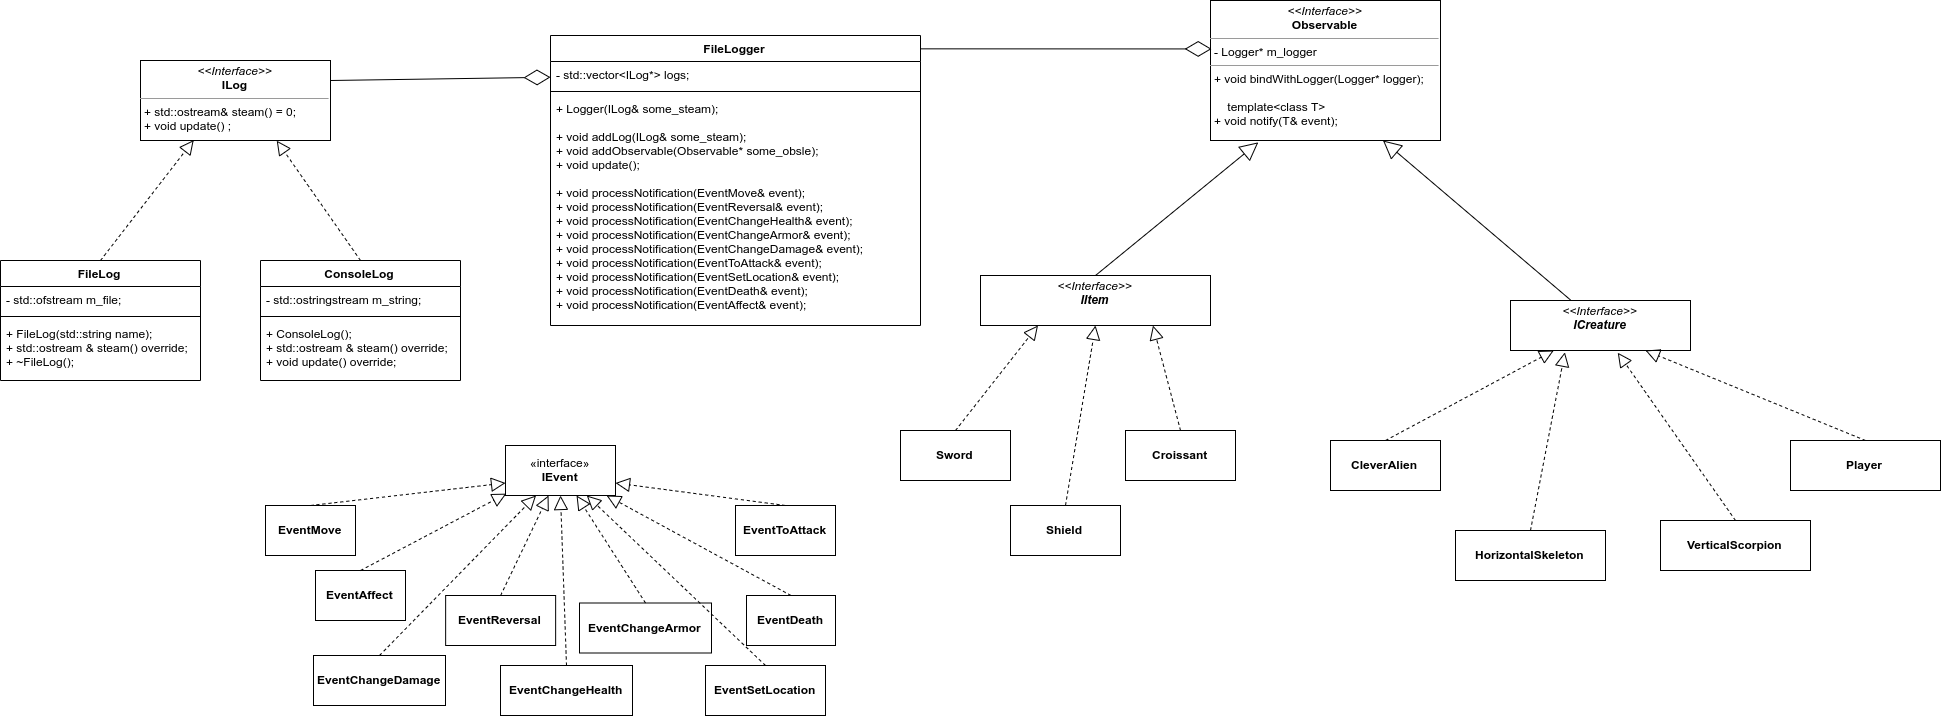

The diagram above was exported from draw.io. Its source (the exported page's mxGraphModel, read from the mxfile embedded in the PNG):
<mxGraphModel dx="3152" dy="1234" grid="1" gridSize="10" guides="1" tooltips="1" connect="1" arrows="1" fold="1" page="1" pageScale="1" pageWidth="1600" pageHeight="1200" math="0" shadow="0">
  <root>
    <mxCell id="0" />
    <mxCell id="1" parent="0" />
    <mxCell id="3p3QHjaKMGviJHlJZ_Nb-1" value="&lt;p style=&quot;margin: 0px ; margin-top: 4px ; text-align: center&quot;&gt;&lt;i&gt;&amp;lt;&amp;lt;Interface&amp;gt;&amp;gt;&lt;/i&gt;&lt;br&gt;&lt;b&gt;&lt;i&gt;ICreature&lt;/i&gt;&lt;/b&gt;&lt;/p&gt;&lt;p style=&quot;margin: 0px ; margin-left: 4px&quot;&gt;&lt;br&gt;&lt;/p&gt;&lt;p style=&quot;margin: 0px ; margin-left: 4px&quot;&gt;&lt;br&gt;&lt;/p&gt;" style="verticalAlign=top;align=left;overflow=fill;fontSize=12;fontFamily=Helvetica;html=1;" vertex="1" parent="1">
      <mxGeometry x="2580" y="570" width="180" height="50" as="geometry" />
    </mxCell>
    <mxCell id="3p3QHjaKMGviJHlJZ_Nb-2" value="" style="endArrow=block;endSize=16;endFill=0;html=1;entryX=0.75;entryY=1;entryDx=0;entryDy=0;" edge="1" parent="1" source="3p3QHjaKMGviJHlJZ_Nb-1" target="3p3QHjaKMGviJHlJZ_Nb-18">
      <mxGeometry x="-1" y="-215" width="160" relative="1" as="geometry">
        <mxPoint x="2615" y="60" as="sourcePoint" />
        <mxPoint x="2680" y="460" as="targetPoint" />
        <mxPoint as="offset" />
      </mxGeometry>
    </mxCell>
    <mxCell id="3p3QHjaKMGviJHlJZ_Nb-3" value="&lt;p style=&quot;margin: 0px ; margin-top: 4px ; text-align: center&quot;&gt;&lt;i&gt;&amp;lt;&amp;lt;Interface&amp;gt;&amp;gt;&lt;/i&gt;&lt;br&gt;&lt;b&gt;&lt;i&gt;IItem&lt;/i&gt;&lt;/b&gt;&lt;br&gt;&lt;/p&gt;&lt;p style=&quot;margin: 0px ; margin-left: 4px&quot;&gt;&lt;br&gt;&lt;/p&gt;" style="verticalAlign=top;align=left;overflow=fill;fontSize=12;fontFamily=Helvetica;html=1;" vertex="1" parent="1">
      <mxGeometry x="2050" y="545" width="230" height="50" as="geometry" />
    </mxCell>
    <mxCell id="3p3QHjaKMGviJHlJZ_Nb-4" value="" style="endArrow=block;dashed=1;endFill=0;endSize=12;html=1;entryX=0.25;entryY=1;entryDx=0;entryDy=0;exitX=0.5;exitY=0;exitDx=0;exitDy=0;" edge="1" parent="1" source="3p3QHjaKMGviJHlJZ_Nb-13" target="3p3QHjaKMGviJHlJZ_Nb-3">
      <mxGeometry width="160" relative="1" as="geometry">
        <mxPoint x="1875" y="816" as="sourcePoint" />
        <mxPoint x="2400" y="756" as="targetPoint" />
      </mxGeometry>
    </mxCell>
    <mxCell id="3p3QHjaKMGviJHlJZ_Nb-5" value="" style="endArrow=block;dashed=1;endFill=0;endSize=12;html=1;exitX=0.5;exitY=0;exitDx=0;exitDy=0;entryX=0.5;entryY=1;entryDx=0;entryDy=0;" edge="1" parent="1" source="3p3QHjaKMGviJHlJZ_Nb-11" target="3p3QHjaKMGviJHlJZ_Nb-3">
      <mxGeometry width="160" relative="1" as="geometry">
        <mxPoint x="2125" y="846" as="sourcePoint" />
        <mxPoint x="2310" y="676" as="targetPoint" />
      </mxGeometry>
    </mxCell>
    <mxCell id="3p3QHjaKMGviJHlJZ_Nb-6" value="" style="endArrow=block;dashed=1;endFill=0;endSize=12;html=1;exitX=0.5;exitY=0;exitDx=0;exitDy=0;entryX=0.75;entryY=1;entryDx=0;entryDy=0;" edge="1" parent="1" source="3p3QHjaKMGviJHlJZ_Nb-12" target="3p3QHjaKMGviJHlJZ_Nb-3">
      <mxGeometry width="160" relative="1" as="geometry">
        <mxPoint x="2365" y="816" as="sourcePoint" />
        <mxPoint x="2135" y="666" as="targetPoint" />
      </mxGeometry>
    </mxCell>
    <mxCell id="3p3QHjaKMGviJHlJZ_Nb-7" value="" style="endArrow=block;dashed=1;endFill=0;endSize=12;html=1;exitX=0.5;exitY=0;exitDx=0;exitDy=0;entryX=0.596;entryY=1.044;entryDx=0;entryDy=0;entryPerimeter=0;" edge="1" parent="1" source="3p3QHjaKMGviJHlJZ_Nb-16" target="3p3QHjaKMGviJHlJZ_Nb-1">
      <mxGeometry width="160" relative="1" as="geometry">
        <mxPoint x="2510" y="809.9999999999998" as="sourcePoint" />
        <mxPoint x="2840" y="540" as="targetPoint" />
      </mxGeometry>
    </mxCell>
    <mxCell id="3p3QHjaKMGviJHlJZ_Nb-8" value="" style="endArrow=block;dashed=1;endFill=0;endSize=12;html=1;exitX=0.5;exitY=0;exitDx=0;exitDy=0;entryX=0.75;entryY=1;entryDx=0;entryDy=0;" edge="1" parent="1" source="3p3QHjaKMGviJHlJZ_Nb-17" target="3p3QHjaKMGviJHlJZ_Nb-1">
      <mxGeometry width="160" relative="1" as="geometry">
        <mxPoint x="2950" y="700" as="sourcePoint" />
        <mxPoint x="2885.135135135135" y="550" as="targetPoint" />
      </mxGeometry>
    </mxCell>
    <mxCell id="3p3QHjaKMGviJHlJZ_Nb-9" value="" style="endArrow=block;dashed=1;endFill=0;endSize=12;html=1;exitX=0.5;exitY=0;exitDx=0;exitDy=0;entryX=0.302;entryY=1.036;entryDx=0;entryDy=0;entryPerimeter=0;" edge="1" parent="1" source="3p3QHjaKMGviJHlJZ_Nb-15" target="3p3QHjaKMGviJHlJZ_Nb-1">
      <mxGeometry width="160" relative="1" as="geometry">
        <mxPoint x="2262" y="807.5999999999997" as="sourcePoint" />
        <mxPoint x="2530" y="455" as="targetPoint" />
      </mxGeometry>
    </mxCell>
    <mxCell id="3p3QHjaKMGviJHlJZ_Nb-10" value="" style="endArrow=block;dashed=1;endFill=0;endSize=12;html=1;exitX=0.5;exitY=0;exitDx=0;exitDy=0;" edge="1" parent="1" source="3p3QHjaKMGviJHlJZ_Nb-14" target="3p3QHjaKMGviJHlJZ_Nb-1">
      <mxGeometry width="160" relative="1" as="geometry">
        <mxPoint x="2010" y="809.9999999999998" as="sourcePoint" />
        <mxPoint x="2680" y="542" as="targetPoint" />
      </mxGeometry>
    </mxCell>
    <mxCell id="3p3QHjaKMGviJHlJZ_Nb-11" value="&lt;b&gt;Shield&lt;/b&gt;" style="html=1;" vertex="1" parent="1">
      <mxGeometry x="2080" y="775" width="110" height="50" as="geometry" />
    </mxCell>
    <mxCell id="3p3QHjaKMGviJHlJZ_Nb-12" value="&lt;span style=&quot;font-weight: 700&quot;&gt;Croissant&lt;/span&gt;" style="html=1;" vertex="1" parent="1">
      <mxGeometry x="2195" y="700" width="110" height="50" as="geometry" />
    </mxCell>
    <mxCell id="3p3QHjaKMGviJHlJZ_Nb-13" value="&lt;span style=&quot;font-weight: 700&quot;&gt;Sword&lt;/span&gt;" style="html=1;" vertex="1" parent="1">
      <mxGeometry x="1970" y="700" width="110" height="50" as="geometry" />
    </mxCell>
    <mxCell id="3p3QHjaKMGviJHlJZ_Nb-14" value="&lt;span style=&quot;font-weight: 700&quot;&gt;CleverAlien&lt;/span&gt;" style="html=1;" vertex="1" parent="1">
      <mxGeometry x="2400" y="710" width="110" height="50" as="geometry" />
    </mxCell>
    <mxCell id="3p3QHjaKMGviJHlJZ_Nb-15" value="&lt;span style=&quot;font-weight: 700&quot;&gt;HorizontalSkeleton&lt;/span&gt;" style="html=1;" vertex="1" parent="1">
      <mxGeometry x="2525" y="800" width="150" height="50" as="geometry" />
    </mxCell>
    <mxCell id="3p3QHjaKMGviJHlJZ_Nb-16" value="&lt;span style=&quot;font-weight: 700&quot;&gt;VerticalScorpion&lt;/span&gt;" style="html=1;" vertex="1" parent="1">
      <mxGeometry x="2730" y="790" width="150" height="50" as="geometry" />
    </mxCell>
    <mxCell id="3p3QHjaKMGviJHlJZ_Nb-17" value="&lt;span style=&quot;font-weight: 700&quot;&gt;Player&lt;/span&gt;" style="html=1;" vertex="1" parent="1">
      <mxGeometry x="2860" y="710" width="150" height="50" as="geometry" />
    </mxCell>
    <mxCell id="3p3QHjaKMGviJHlJZ_Nb-18" value="&lt;p style=&quot;margin: 0px ; margin-top: 4px ; text-align: center&quot;&gt;&lt;i&gt;&amp;lt;&amp;lt;Interface&amp;gt;&amp;gt;&lt;/i&gt;&lt;br&gt;&lt;b&gt;Observable&lt;/b&gt;&lt;br&gt;&lt;/p&gt;&lt;hr size=&quot;1&quot;&gt;&lt;p style=&quot;margin: 0px ; margin-left: 4px&quot;&gt;-&amp;nbsp;Logger* m_logger&lt;/p&gt;&lt;hr size=&quot;1&quot;&gt;&lt;p style=&quot;margin: 0px ; margin-left: 4px&quot;&gt;+&amp;nbsp;&lt;span&gt;void bindWithLogger(Logger* logger);&lt;/span&gt;&lt;br&gt;&lt;/p&gt;&lt;p style=&quot;margin: 0px ; margin-left: 4px&quot;&gt;&lt;br&gt;&lt;/p&gt;&lt;p style=&quot;margin: 0px ; margin-left: 4px&quot;&gt;&amp;nbsp; &amp;nbsp; template&amp;lt;class T&amp;gt;&lt;/p&gt;&lt;p style=&quot;margin: 0px ; margin-left: 4px&quot;&gt;+ void notify(T&amp;amp; event);&lt;/p&gt;" style="verticalAlign=top;align=left;overflow=fill;fontSize=12;fontFamily=Helvetica;html=1;" vertex="1" parent="1">
      <mxGeometry x="2280" y="270" width="230" height="140" as="geometry" />
    </mxCell>
    <mxCell id="3p3QHjaKMGviJHlJZ_Nb-19" value="" style="endArrow=block;endSize=16;endFill=0;html=1;entryX=0.208;entryY=1.013;entryDx=0;entryDy=0;exitX=0.5;exitY=0;exitDx=0;exitDy=0;entryPerimeter=0;" edge="1" parent="1" source="3p3QHjaKMGviJHlJZ_Nb-3" target="3p3QHjaKMGviJHlJZ_Nb-18">
      <mxGeometry x="-1" y="-215" width="160" relative="1" as="geometry">
        <mxPoint x="2502.173913043478" y="586" as="sourcePoint" />
        <mxPoint x="2310" y="450" as="targetPoint" />
        <mxPoint as="offset" />
      </mxGeometry>
    </mxCell>
    <mxCell id="3p3QHjaKMGviJHlJZ_Nb-21" value="FileLogger" style="swimlane;fontStyle=1;align=center;verticalAlign=top;childLayout=stackLayout;horizontal=1;startSize=26;horizontalStack=0;resizeParent=1;resizeParentMax=0;resizeLast=0;collapsible=1;marginBottom=0;" vertex="1" parent="1">
      <mxGeometry x="1620" y="305" width="370" height="290" as="geometry" />
    </mxCell>
    <mxCell id="3p3QHjaKMGviJHlJZ_Nb-22" value="- std::vector&lt;ILog*&gt; logs;" style="text;strokeColor=none;fillColor=none;align=left;verticalAlign=top;spacingLeft=4;spacingRight=4;overflow=hidden;rotatable=0;points=[[0,0.5],[1,0.5]];portConstraint=eastwest;" vertex="1" parent="3p3QHjaKMGviJHlJZ_Nb-21">
      <mxGeometry y="26" width="370" height="26" as="geometry" />
    </mxCell>
    <mxCell id="3p3QHjaKMGviJHlJZ_Nb-23" value="" style="line;strokeWidth=1;fillColor=none;align=left;verticalAlign=middle;spacingTop=-1;spacingLeft=3;spacingRight=3;rotatable=0;labelPosition=right;points=[];portConstraint=eastwest;" vertex="1" parent="3p3QHjaKMGviJHlJZ_Nb-21">
      <mxGeometry y="52" width="370" height="8" as="geometry" />
    </mxCell>
    <mxCell id="3p3QHjaKMGviJHlJZ_Nb-24" value="+ Logger(ILog&amp; some_steam);&#10;&#10;+ void addLog(ILog&amp; some_steam);&#10;+ void addObservable(Observable* some_obsle);&#10;+ void update();&#10;&#10;+ void processNotification(EventMove&amp; event);&#10;+ void processNotification(EventReversal&amp; event);&#10;+ void processNotification(EventChangeHealth&amp; event);&#10;+ void processNotification(EventChangeArmor&amp; event);&#10;+ void processNotification(EventChangeDamage&amp; event);&#10;+ void processNotification(EventToAttack&amp; event);&#10;+ void processNotification(EventSetLocation&amp; event);&#10;+ void processNotification(EventDeath&amp; event);&#10;+ void processNotification(EventAffect&amp; event);" style="text;strokeColor=none;fillColor=none;align=left;verticalAlign=top;spacingLeft=4;spacingRight=4;overflow=hidden;rotatable=0;points=[[0,0.5],[1,0.5]];portConstraint=eastwest;" vertex="1" parent="3p3QHjaKMGviJHlJZ_Nb-21">
      <mxGeometry y="60" width="370" height="230" as="geometry" />
    </mxCell>
    <mxCell id="3p3QHjaKMGviJHlJZ_Nb-33" value="" style="endArrow=diamondThin;endFill=0;endSize=24;html=1;entryX=0.005;entryY=0.346;entryDx=0;entryDy=0;entryPerimeter=0;exitX=0.999;exitY=0.046;exitDx=0;exitDy=0;exitPerimeter=0;" edge="1" parent="1" source="3p3QHjaKMGviJHlJZ_Nb-21" target="3p3QHjaKMGviJHlJZ_Nb-18">
      <mxGeometry width="160" relative="1" as="geometry">
        <mxPoint x="1700" y="290" as="sourcePoint" />
        <mxPoint x="2025" y="310" as="targetPoint" />
      </mxGeometry>
    </mxCell>
    <mxCell id="3p3QHjaKMGviJHlJZ_Nb-35" value="&lt;p style=&quot;margin: 0px ; margin-top: 4px ; text-align: center&quot;&gt;&lt;i&gt;&amp;lt;&amp;lt;Interface&amp;gt;&amp;gt;&lt;/i&gt;&lt;br&gt;&lt;b&gt;ILog&lt;br&gt;&lt;/b&gt;&lt;/p&gt;&lt;hr size=&quot;1&quot;&gt;&lt;p style=&quot;margin: 0px ; margin-left: 4px&quot;&gt;+&amp;nbsp;&lt;span&gt;std::ostream&amp;amp; steam() = 0;&lt;/span&gt;&lt;/p&gt;&lt;p style=&quot;margin: 0px ; margin-left: 4px&quot;&gt;+ void update() ;&lt;/p&gt;" style="verticalAlign=top;align=left;overflow=fill;fontSize=12;fontFamily=Helvetica;html=1;" vertex="1" parent="1">
      <mxGeometry x="1210" y="330" width="190" height="80" as="geometry" />
    </mxCell>
    <mxCell id="3p3QHjaKMGviJHlJZ_Nb-36" value="" style="endArrow=diamondThin;endFill=0;endSize=24;html=1;exitX=1;exitY=0.25;exitDx=0;exitDy=0;" edge="1" parent="1" source="3p3QHjaKMGviJHlJZ_Nb-35" target="3p3QHjaKMGviJHlJZ_Nb-22">
      <mxGeometry width="160" relative="1" as="geometry">
        <mxPoint x="1320" y="320.4999999999999" as="sourcePoint" />
        <mxPoint x="1490" y="320" as="targetPoint" />
      </mxGeometry>
    </mxCell>
    <mxCell id="3p3QHjaKMGviJHlJZ_Nb-37" value="" style="endArrow=block;dashed=1;endFill=0;endSize=12;html=1;exitX=0.5;exitY=0;exitDx=0;exitDy=0;entryX=0.28;entryY=0.995;entryDx=0;entryDy=0;entryPerimeter=0;" edge="1" parent="1" source="3p3QHjaKMGviJHlJZ_Nb-38" target="3p3QHjaKMGviJHlJZ_Nb-35">
      <mxGeometry width="160" relative="1" as="geometry">
        <mxPoint x="1050" y="555" as="sourcePoint" />
        <mxPoint x="930" y="520" as="targetPoint" />
      </mxGeometry>
    </mxCell>
    <mxCell id="3p3QHjaKMGviJHlJZ_Nb-38" value="FileLog" style="swimlane;fontStyle=1;align=center;verticalAlign=top;childLayout=stackLayout;horizontal=1;startSize=26;horizontalStack=0;resizeParent=1;resizeParentMax=0;resizeLast=0;collapsible=1;marginBottom=0;" vertex="1" parent="1">
      <mxGeometry x="1070" y="530" width="200" height="120" as="geometry" />
    </mxCell>
    <mxCell id="3p3QHjaKMGviJHlJZ_Nb-39" value="- std::ofstream m_file;" style="text;strokeColor=none;fillColor=none;align=left;verticalAlign=top;spacingLeft=4;spacingRight=4;overflow=hidden;rotatable=0;points=[[0,0.5],[1,0.5]];portConstraint=eastwest;" vertex="1" parent="3p3QHjaKMGviJHlJZ_Nb-38">
      <mxGeometry y="26" width="200" height="26" as="geometry" />
    </mxCell>
    <mxCell id="3p3QHjaKMGviJHlJZ_Nb-40" value="" style="line;strokeWidth=1;fillColor=none;align=left;verticalAlign=middle;spacingTop=-1;spacingLeft=3;spacingRight=3;rotatable=0;labelPosition=right;points=[];portConstraint=eastwest;" vertex="1" parent="3p3QHjaKMGviJHlJZ_Nb-38">
      <mxGeometry y="52" width="200" height="8" as="geometry" />
    </mxCell>
    <mxCell id="3p3QHjaKMGviJHlJZ_Nb-41" value="+ FileLog(std::string name);&#10;+ std::ostream &amp; steam() override;&#10;+ ~FileLog();" style="text;strokeColor=none;fillColor=none;align=left;verticalAlign=top;spacingLeft=4;spacingRight=4;overflow=hidden;rotatable=0;points=[[0,0.5],[1,0.5]];portConstraint=eastwest;" vertex="1" parent="3p3QHjaKMGviJHlJZ_Nb-38">
      <mxGeometry y="60" width="200" height="60" as="geometry" />
    </mxCell>
    <mxCell id="3p3QHjaKMGviJHlJZ_Nb-44" value="ConsoleLog" style="swimlane;fontStyle=1;align=center;verticalAlign=top;childLayout=stackLayout;horizontal=1;startSize=26;horizontalStack=0;resizeParent=1;resizeParentMax=0;resizeLast=0;collapsible=1;marginBottom=0;" vertex="1" parent="1">
      <mxGeometry x="1330" y="530" width="200" height="120" as="geometry" />
    </mxCell>
    <mxCell id="3p3QHjaKMGviJHlJZ_Nb-45" value="- std::ostringstream m_string;" style="text;strokeColor=none;fillColor=none;align=left;verticalAlign=top;spacingLeft=4;spacingRight=4;overflow=hidden;rotatable=0;points=[[0,0.5],[1,0.5]];portConstraint=eastwest;" vertex="1" parent="3p3QHjaKMGviJHlJZ_Nb-44">
      <mxGeometry y="26" width="200" height="26" as="geometry" />
    </mxCell>
    <mxCell id="3p3QHjaKMGviJHlJZ_Nb-46" value="" style="line;strokeWidth=1;fillColor=none;align=left;verticalAlign=middle;spacingTop=-1;spacingLeft=3;spacingRight=3;rotatable=0;labelPosition=right;points=[];portConstraint=eastwest;" vertex="1" parent="3p3QHjaKMGviJHlJZ_Nb-44">
      <mxGeometry y="52" width="200" height="8" as="geometry" />
    </mxCell>
    <mxCell id="3p3QHjaKMGviJHlJZ_Nb-47" value="+ ConsoleLog();&#10;+ std::ostream &amp; steam() override;&#10;+ void update() override;&#10;" style="text;strokeColor=none;fillColor=none;align=left;verticalAlign=top;spacingLeft=4;spacingRight=4;overflow=hidden;rotatable=0;points=[[0,0.5],[1,0.5]];portConstraint=eastwest;" vertex="1" parent="3p3QHjaKMGviJHlJZ_Nb-44">
      <mxGeometry y="60" width="200" height="60" as="geometry" />
    </mxCell>
    <mxCell id="3p3QHjaKMGviJHlJZ_Nb-48" value="" style="endArrow=block;dashed=1;endFill=0;endSize=12;html=1;exitX=0.5;exitY=0;exitDx=0;exitDy=0;entryX=0.717;entryY=1.002;entryDx=0;entryDy=0;entryPerimeter=0;" edge="1" parent="1" source="3p3QHjaKMGviJHlJZ_Nb-44" target="3p3QHjaKMGviJHlJZ_Nb-35">
      <mxGeometry width="160" relative="1" as="geometry">
        <mxPoint x="1150" y="540" as="sourcePoint" />
        <mxPoint x="1273.1999999999998" y="419.6" as="targetPoint" />
      </mxGeometry>
    </mxCell>
    <mxCell id="3p3QHjaKMGviJHlJZ_Nb-49" value="«interface»&lt;br&gt;&lt;b&gt;IEvent&lt;/b&gt;" style="html=1;" vertex="1" parent="1">
      <mxGeometry x="1575" y="715" width="110" height="50" as="geometry" />
    </mxCell>
    <mxCell id="3p3QHjaKMGviJHlJZ_Nb-50" value="&lt;b&gt;EventMove&lt;/b&gt;" style="html=1;" vertex="1" parent="1">
      <mxGeometry x="1335" y="775" width="90" height="50" as="geometry" />
    </mxCell>
    <mxCell id="3p3QHjaKMGviJHlJZ_Nb-51" value="" style="endArrow=block;dashed=1;endFill=0;endSize=12;html=1;entryX=0;entryY=0.75;entryDx=0;entryDy=0;exitX=0.5;exitY=0;exitDx=0;exitDy=0;" edge="1" parent="1" source="3p3QHjaKMGviJHlJZ_Nb-50" target="3p3QHjaKMGviJHlJZ_Nb-49">
      <mxGeometry width="160" relative="1" as="geometry">
        <mxPoint x="1555" y="920" as="sourcePoint" />
        <mxPoint x="1637.5" y="815" as="targetPoint" />
      </mxGeometry>
    </mxCell>
    <mxCell id="3p3QHjaKMGviJHlJZ_Nb-52" value="&lt;b&gt;EventReversal&lt;/b&gt;" style="html=1;" vertex="1" parent="1">
      <mxGeometry x="1515.142857142857" y="865" width="110" height="50" as="geometry" />
    </mxCell>
    <mxCell id="3p3QHjaKMGviJHlJZ_Nb-53" value="" style="endArrow=block;dashed=1;endFill=0;endSize=12;html=1;exitX=0.5;exitY=0;exitDx=0;exitDy=0;" edge="1" parent="1" source="3p3QHjaKMGviJHlJZ_Nb-52" target="3p3QHjaKMGviJHlJZ_Nb-49">
      <mxGeometry width="160" relative="1" as="geometry">
        <mxPoint x="1440.1428571428569" y="925" as="sourcePoint" />
        <mxPoint x="1642.5" y="775" as="targetPoint" />
      </mxGeometry>
    </mxCell>
    <mxCell id="3p3QHjaKMGviJHlJZ_Nb-54" value="&lt;b&gt;EventChangeHealth&lt;/b&gt;" style="html=1;" vertex="1" parent="1">
      <mxGeometry x="1570" y="935" width="132" height="50" as="geometry" />
    </mxCell>
    <mxCell id="3p3QHjaKMGviJHlJZ_Nb-55" value="" style="endArrow=block;dashed=1;endFill=0;endSize=12;html=1;exitX=0.5;exitY=0;exitDx=0;exitDy=0;entryX=0.5;entryY=1;entryDx=0;entryDy=0;" edge="1" parent="1" source="3p3QHjaKMGviJHlJZ_Nb-54" target="3p3QHjaKMGviJHlJZ_Nb-49">
      <mxGeometry width="160" relative="1" as="geometry">
        <mxPoint x="1578.1428571428569" y="925" as="sourcePoint" />
        <mxPoint x="1786.388704318937" y="765" as="targetPoint" />
      </mxGeometry>
    </mxCell>
    <mxCell id="3p3QHjaKMGviJHlJZ_Nb-56" value="&lt;b&gt;EventChangeArmor&lt;/b&gt;" style="html=1;" vertex="1" parent="1">
      <mxGeometry x="1649" y="872.5" width="132" height="50" as="geometry" />
    </mxCell>
    <mxCell id="3p3QHjaKMGviJHlJZ_Nb-57" value="" style="endArrow=block;dashed=1;endFill=0;endSize=12;html=1;exitX=0.5;exitY=0;exitDx=0;exitDy=0;" edge="1" parent="1" source="3p3QHjaKMGviJHlJZ_Nb-56" target="3p3QHjaKMGviJHlJZ_Nb-49">
      <mxGeometry width="160" relative="1" as="geometry">
        <mxPoint x="1646" y="945" as="sourcePoint" />
        <mxPoint x="1670" y="775" as="targetPoint" />
      </mxGeometry>
    </mxCell>
    <mxCell id="3p3QHjaKMGviJHlJZ_Nb-58" value="&lt;b&gt;EventChangeDamage&lt;/b&gt;" style="html=1;" vertex="1" parent="1">
      <mxGeometry x="1383" y="925" width="132" height="50" as="geometry" />
    </mxCell>
    <mxCell id="3p3QHjaKMGviJHlJZ_Nb-59" value="" style="endArrow=block;dashed=1;endFill=0;endSize=12;html=1;exitX=0.5;exitY=0;exitDx=0;exitDy=0;" edge="1" parent="1" source="3p3QHjaKMGviJHlJZ_Nb-58" target="3p3QHjaKMGviJHlJZ_Nb-49">
      <mxGeometry width="160" relative="1" as="geometry">
        <mxPoint x="1770" y="992.5" as="sourcePoint" />
        <mxPoint x="1715" y="775" as="targetPoint" />
      </mxGeometry>
    </mxCell>
    <mxCell id="3p3QHjaKMGviJHlJZ_Nb-61" value="&lt;b&gt;EventToAttack&lt;/b&gt;" style="html=1;" vertex="1" parent="1">
      <mxGeometry x="1805" y="775" width="100" height="50" as="geometry" />
    </mxCell>
    <mxCell id="3p3QHjaKMGviJHlJZ_Nb-62" value="" style="endArrow=block;dashed=1;endFill=0;endSize=12;html=1;exitX=0.5;exitY=0;exitDx=0;exitDy=0;entryX=1;entryY=0.75;entryDx=0;entryDy=0;" edge="1" parent="1" source="3p3QHjaKMGviJHlJZ_Nb-61" target="3p3QHjaKMGviJHlJZ_Nb-49">
      <mxGeometry width="160" relative="1" as="geometry">
        <mxPoint x="1735" y="747" as="sourcePoint" />
        <mxPoint x="1870" y="715.0263157894738" as="targetPoint" />
      </mxGeometry>
    </mxCell>
    <mxCell id="3p3QHjaKMGviJHlJZ_Nb-63" value="&lt;b&gt;EventSetLocation&lt;/b&gt;" style="html=1;" vertex="1" parent="1">
      <mxGeometry x="1775" y="935" width="120" height="50" as="geometry" />
    </mxCell>
    <mxCell id="3p3QHjaKMGviJHlJZ_Nb-64" value="" style="endArrow=block;dashed=1;endFill=0;endSize=12;html=1;exitX=0.5;exitY=0;exitDx=0;exitDy=0;" edge="1" parent="1" source="3p3QHjaKMGviJHlJZ_Nb-63" target="3p3QHjaKMGviJHlJZ_Nb-49">
      <mxGeometry width="160" relative="1" as="geometry">
        <mxPoint x="1745" y="831" as="sourcePoint" />
        <mxPoint x="1695" y="836.5" as="targetPoint" />
      </mxGeometry>
    </mxCell>
    <mxCell id="3p3QHjaKMGviJHlJZ_Nb-65" value="&lt;b&gt;EventDeath&lt;/b&gt;" style="html=1;" vertex="1" parent="1">
      <mxGeometry x="1816" y="865" width="89" height="50" as="geometry" />
    </mxCell>
    <mxCell id="3p3QHjaKMGviJHlJZ_Nb-66" value="" style="endArrow=block;dashed=1;endFill=0;endSize=12;html=1;exitX=0.5;exitY=0;exitDx=0;exitDy=0;" edge="1" parent="1" source="3p3QHjaKMGviJHlJZ_Nb-65" target="3p3QHjaKMGviJHlJZ_Nb-49">
      <mxGeometry width="160" relative="1" as="geometry">
        <mxPoint x="1793.5" y="761" as="sourcePoint" />
        <mxPoint x="1704.7820512820513" y="695" as="targetPoint" />
      </mxGeometry>
    </mxCell>
    <mxCell id="3p3QHjaKMGviJHlJZ_Nb-68" value="&lt;b&gt;EventAffect&lt;/b&gt;" style="html=1;" vertex="1" parent="1">
      <mxGeometry x="1385" y="840" width="90" height="50" as="geometry" />
    </mxCell>
    <mxCell id="3p3QHjaKMGviJHlJZ_Nb-69" value="" style="endArrow=block;dashed=1;endFill=0;endSize=12;html=1;entryX=0.008;entryY=0.963;entryDx=0;entryDy=0;exitX=0.5;exitY=0;exitDx=0;exitDy=0;entryPerimeter=0;" edge="1" parent="1" source="3p3QHjaKMGviJHlJZ_Nb-68" target="3p3QHjaKMGviJHlJZ_Nb-49">
      <mxGeometry width="160" relative="1" as="geometry">
        <mxPoint x="1570" y="992.5" as="sourcePoint" />
        <mxPoint x="1590" y="825" as="targetPoint" />
      </mxGeometry>
    </mxCell>
  </root>
</mxGraphModel>